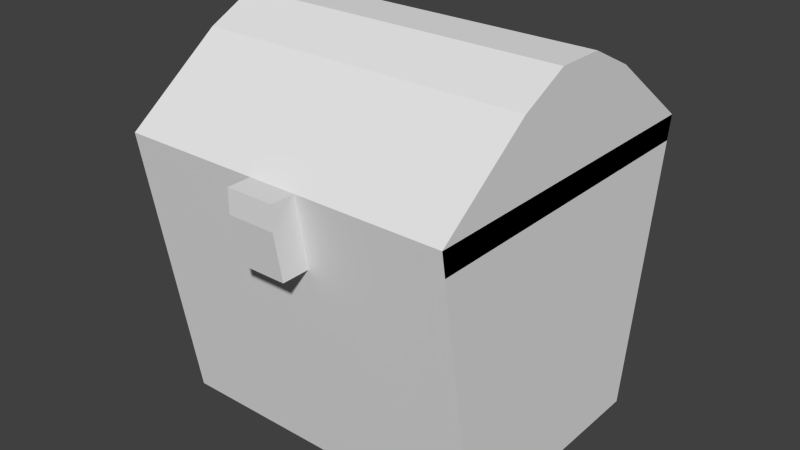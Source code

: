 # Source: decorative_chest_model.blend  (saved by Blender 2.68.0; exported with 4.5.12 LTS)
import bpy
from mathutils import Matrix  # noqa: F401  (used for matrix-valued properties, if any)

bpy.ops.wm.read_factory_settings(use_empty=True)
scene = bpy.context.scene
scene.name = 'Scene'

# ---- collections
col_collection_1 = bpy.data.collections.new('Collection 1'); scene.collection.children.link(col_collection_1)

# ---- world
world_world = bpy.data.worlds.new('World'); scene.world = world_world
world_world.color = (0.05088, 0.05088, 0.05088)
world_world.use_sun_shadow = False
world_world.sun_shadow_jitter_overblur = 0.0
world_world.cycles.sampling_method = 'MANUAL'
world_world.cycles.sample_map_resolution = 256

# ---- meshes
me_lidmesh = bpy.data.meshes.new('LidMesh')
me_lidmesh.from_pydata([(0.4375, -0.4375, 0.25), (0.4375, 0.4375, 0.25), (-0.4375, 0.4375, 0.25), (-0.4375, 0.4271, 0.1875), (-0.4375, -0.4271, 0.1875), (0.4375, 0.4271, 0.1875), (0.4375, -0.4271, 0.1875), (-0.4375, -0.4375, 0.25), (0.4375, -0.1875, 0.4375), (0.4375, 0.1875, 0.4375), (-0.4375, 0.1875, 0.4375), (-0.4375, -0.1875, 0.4375), (-0.0625, -0.4271, 0.1875), (0.0625, -0.4271, 0.1875), (0.0625, -0.4375, 0.25), (-0.0625, -0.4375, 0.25), (-0.0625, -0.5, 0.1875), (0.0625, -0.5, 0.1875), (0.0625, -0.5, 0.25), (-0.0625, -0.5, 0.25), (-0.0625, -0.4061, 0.0625), (0.0625, -0.4061, 0.0625), (-0.0625, -0.479, 0.0625), (0.0625, -0.479, 0.0625), (0.4375, -0.0625, 0.5), (0.4375, 0.0625, 0.5), (-0.4375, 0.0625, 0.5), (-0.4375, -0.0625, 0.5)], [], [(8, 9, 25, 24), (2, 7, 11, 10), (7, 2, 3, 4), (2, 1, 5, 3), (1, 0, 6, 5), (15, 7, 4, 12), (7, 15, 11), (0, 1, 9, 8), (1, 2, 10, 9), (0, 14, 13, 6), (12, 13, 21, 20), (14, 0, 8), (15, 14, 8, 11), (3, 12, 4), (6, 13, 5), (5, 13, 12, 3), (18, 19, 16, 17), (15, 12, 16, 19), (14, 15, 19, 18), (13, 14, 18, 17), (20, 21, 23, 22), (17, 16, 22, 23), (13, 17, 23, 21), (16, 12, 20, 22), (24, 25, 26, 27), (9, 10, 26, 25), (10, 11, 27, 26), (11, 8, 24, 27)])
me_lidmesh.use_remesh_preserve_volume = False
me_lidmesh.use_remesh_preserve_attributes = False
me_lidmesh.use_mirror_vertex_groups = False
me_lidmesh.update()
me_bottommesh = bpy.data.meshes.new('BottomMesh')
me_bottommesh.from_pydata([(-0.4375, -0.3125, -0.5), (-0.4375, 0.3125, -0.5), (0.4375, 0.3125, -0.5), (0.4375, -0.3125, -0.5), (-0.4375, -0.4375, 0.25), (-0.4375, 0.4375, 0.25), (0.4375, 0.4375, 0.25), (0.4375, -0.4375, 0.25)], [], [(4, 5, 1, 0), (5, 6, 2, 1), (6, 7, 3, 2), (7, 4, 0, 3), (0, 1, 2, 3), (7, 6, 5, 4)])
me_bottommesh.use_remesh_preserve_volume = False
me_bottommesh.use_remesh_preserve_attributes = False
me_bottommesh.use_mirror_vertex_groups = False
me_bottommesh.update()

# ---- objects
ob_lid = bpy.data.objects.new('Lid', me_lidmesh)
ob_bottom = bpy.data.objects.new('Bottom', me_bottommesh)

# ---- transforms, parenting, visibility, modifiers, constraints
ob_lid.location = (0.0, 0.0, 0.0)
ob_lid.lineart.crease_threshold = 0.0
ob_bottom.location = (0.0, 0.0, 0.0)
ob_bottom.lineart.crease_threshold = 0.0

# ---- collection membership
col_collection_1.objects.link(ob_lid)
col_collection_1.objects.link(ob_bottom)

# ---- scene / render settings (as saved in the file)
scene.frame_start = 1; scene.frame_end = 250; scene.frame_set(1)
scene.render.engine = 'BLENDER_EEVEE_NEXT'
scene.render.image_settings.color_mode = 'RGB'
scene.render.image_settings.compression = 90
scene.render.resolution_percentage = 50
scene.render.dither_intensity = 0.0
scene.cycles.use_denoising = False
scene.cycles.samples = 10
scene.cycles.sampling_pattern = 'TABULATED_SOBOL'
scene.cycles.light_sampling_threshold = 0.0
scene.cycles.use_adaptive_sampling = False
scene.cycles.use_light_tree = False
scene.cycles.blur_glossy = 0.0
scene.cycles.volume_bounces = 1
scene.cycles.pixel_filter_type = 'GAUSSIAN'
scene.cycles.sample_clamp_indirect = 0.0
scene.view_settings.view_transform = 'Standard'
bpy.context.view_layer.update()

# ---- added for rendering (the .blend has no active camera and no usable light): camera, sun
cam_auto = bpy.data.cameras.new('AutoCamera')
cam_auto.lens = 50.0
cam_auto.sensor_width = 36.0
cam_auto.clip_end = 1000.0
ob_auto_camera = bpy.data.objects.new('AutoCamera', cam_auto)
scene.collection.objects.link(ob_auto_camera)
ob_auto_camera.location = (1.5046, -1.83677, 1.20368)
ob_auto_camera.rotation_euler = (1.09748, -7.21219e-08, 0.694738)
scene.camera = ob_auto_camera
light_auto_sun = bpy.data.lights.new('AutoSun', 'SUN')
light_auto_sun.energy = 3.0
light_auto_sun.angle = 0.0523599
ob_auto_sun = bpy.data.objects.new('AutoSun', light_auto_sun)
scene.collection.objects.link(ob_auto_sun)
ob_auto_sun.rotation_euler = (0.872665, 0.174533, 0.523599)
bpy.context.view_layer.update()
